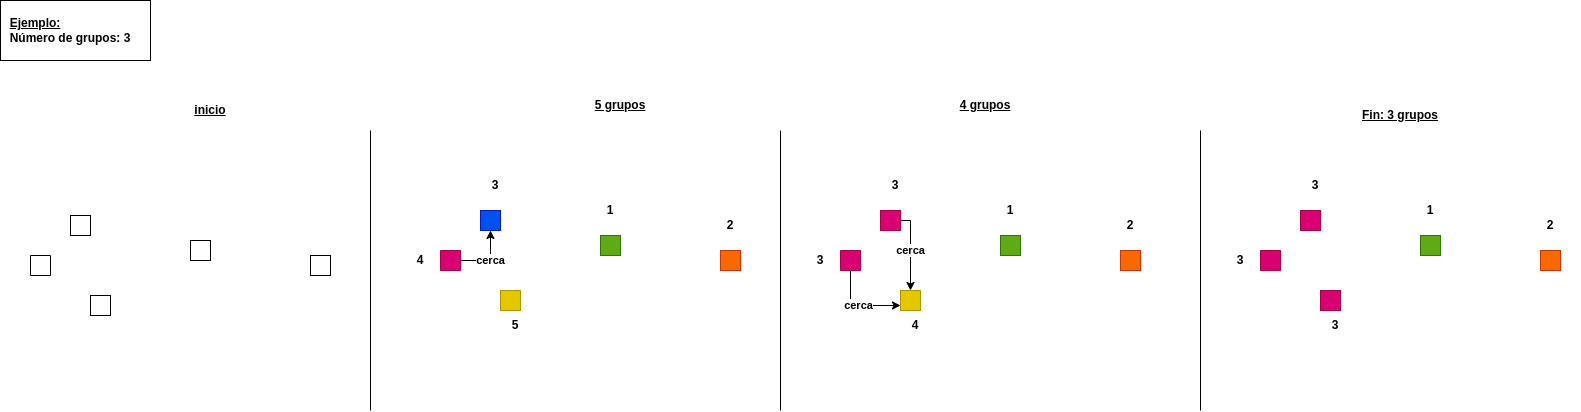

The diagram above was exported from draw.io. Its source (the exported page's mxGraphModel, read from the mxfile embedded in the PNG):
<mxGraphModel dx="2272" dy="807" grid="1" gridSize="10" guides="1" tooltips="1" connect="1" arrows="1" fold="1" page="1" pageScale="1" pageWidth="850" pageHeight="1100" math="0" shadow="0">
  <root>
    <mxCell id="0" />
    <mxCell id="1" parent="0" />
    <mxCell id="-s2C4rSOZ5v8DijUB-7Y-1" value="" style="whiteSpace=wrap;html=1;aspect=fixed;fillColor=#0050ef;fontColor=#ffffff;strokeColor=#001DBC;" vertex="1" parent="1">
      <mxGeometry x="-80" y="360" width="20" height="20" as="geometry" />
    </mxCell>
    <mxCell id="-s2C4rSOZ5v8DijUB-7Y-51" value="cerca" style="edgeStyle=orthogonalEdgeStyle;rounded=0;orthogonalLoop=1;jettySize=auto;html=1;fontStyle=1" edge="1" parent="1" source="-s2C4rSOZ5v8DijUB-7Y-2" target="-s2C4rSOZ5v8DijUB-7Y-1">
      <mxGeometry relative="1" as="geometry" />
    </mxCell>
    <mxCell id="-s2C4rSOZ5v8DijUB-7Y-2" value="" style="whiteSpace=wrap;html=1;aspect=fixed;fillColor=#d80073;fontColor=#ffffff;strokeColor=#A50040;direction=west;" vertex="1" parent="1">
      <mxGeometry x="-120" y="400" width="20" height="20" as="geometry" />
    </mxCell>
    <mxCell id="-s2C4rSOZ5v8DijUB-7Y-3" value="" style="whiteSpace=wrap;html=1;aspect=fixed;fillColor=#e3c800;fontColor=#000000;strokeColor=#B09500;" vertex="1" parent="1">
      <mxGeometry x="-60" y="440" width="20" height="20" as="geometry" />
    </mxCell>
    <mxCell id="-s2C4rSOZ5v8DijUB-7Y-4" value="" style="whiteSpace=wrap;html=1;aspect=fixed;fillColor=#fa6800;fontColor=#000000;strokeColor=#C73500;" vertex="1" parent="1">
      <mxGeometry x="160" y="400" width="20" height="20" as="geometry" />
    </mxCell>
    <mxCell id="-s2C4rSOZ5v8DijUB-7Y-5" value="" style="whiteSpace=wrap;html=1;aspect=fixed;fillColor=#60a917;fontColor=#ffffff;strokeColor=#2D7600;" vertex="1" parent="1">
      <mxGeometry x="40" y="385" width="20" height="20" as="geometry" />
    </mxCell>
    <mxCell id="-s2C4rSOZ5v8DijUB-7Y-27" value="" style="endArrow=none;html=1;rounded=0;" edge="1" parent="1">
      <mxGeometry width="50" height="50" relative="1" as="geometry">
        <mxPoint x="220" y="560" as="sourcePoint" />
        <mxPoint x="220" y="280" as="targetPoint" />
      </mxGeometry>
    </mxCell>
    <mxCell id="-s2C4rSOZ5v8DijUB-7Y-28" value="" style="endArrow=none;html=1;rounded=0;" edge="1" parent="1">
      <mxGeometry width="50" height="50" relative="1" as="geometry">
        <mxPoint x="640" y="560" as="sourcePoint" />
        <mxPoint x="640" y="280" as="targetPoint" />
      </mxGeometry>
    </mxCell>
    <mxCell id="-s2C4rSOZ5v8DijUB-7Y-29" value="&lt;b&gt;1&lt;/b&gt;" style="text;html=1;strokeColor=none;fillColor=none;align=center;verticalAlign=middle;whiteSpace=wrap;rounded=0;" vertex="1" parent="1">
      <mxGeometry x="20" y="345" width="60" height="30" as="geometry" />
    </mxCell>
    <mxCell id="-s2C4rSOZ5v8DijUB-7Y-30" value="&lt;b&gt;2&lt;/b&gt;" style="text;html=1;strokeColor=none;fillColor=none;align=center;verticalAlign=middle;whiteSpace=wrap;rounded=0;" vertex="1" parent="1">
      <mxGeometry x="140" y="360" width="60" height="30" as="geometry" />
    </mxCell>
    <mxCell id="-s2C4rSOZ5v8DijUB-7Y-31" value="&lt;b&gt;3&lt;/b&gt;" style="text;html=1;strokeColor=none;fillColor=none;align=center;verticalAlign=middle;whiteSpace=wrap;rounded=0;" vertex="1" parent="1">
      <mxGeometry x="-95" y="320" width="60" height="30" as="geometry" />
    </mxCell>
    <mxCell id="-s2C4rSOZ5v8DijUB-7Y-32" value="&lt;b&gt;4&lt;/b&gt;" style="text;html=1;strokeColor=none;fillColor=none;align=center;verticalAlign=middle;whiteSpace=wrap;rounded=0;" vertex="1" parent="1">
      <mxGeometry x="-170" y="395" width="60" height="30" as="geometry" />
    </mxCell>
    <mxCell id="-s2C4rSOZ5v8DijUB-7Y-33" value="&lt;b&gt;5&lt;/b&gt;" style="text;html=1;strokeColor=none;fillColor=none;align=center;verticalAlign=middle;whiteSpace=wrap;rounded=0;" vertex="1" parent="1">
      <mxGeometry x="-75" y="460" width="60" height="30" as="geometry" />
    </mxCell>
    <mxCell id="-s2C4rSOZ5v8DijUB-7Y-44" value="5 grupos" style="text;html=1;strokeColor=none;fillColor=none;align=center;verticalAlign=middle;whiteSpace=wrap;rounded=0;fontStyle=5" vertex="1" parent="1">
      <mxGeometry x="30" y="240" width="60" height="30" as="geometry" />
    </mxCell>
    <mxCell id="-s2C4rSOZ5v8DijUB-7Y-45" value="&lt;div style=&quot;text-align: left&quot;&gt;&lt;b&gt;&lt;u&gt;Ejemplo:&lt;/u&gt;&lt;/b&gt;&lt;/div&gt;&lt;b&gt;Número de grupos: 3&lt;/b&gt;" style="text;html=1;align=center;verticalAlign=middle;whiteSpace=wrap;rounded=0;" vertex="1" parent="1">
      <mxGeometry x="-555" y="165" width="130" height="30" as="geometry" />
    </mxCell>
    <mxCell id="-s2C4rSOZ5v8DijUB-7Y-48" value="4 grupos" style="text;html=1;strokeColor=none;fillColor=none;align=center;verticalAlign=middle;whiteSpace=wrap;rounded=0;fontStyle=5" vertex="1" parent="1">
      <mxGeometry x="370" y="240" width="110" height="30" as="geometry" />
    </mxCell>
    <mxCell id="-s2C4rSOZ5v8DijUB-7Y-49" value="Fin: 3 grupos" style="text;html=1;strokeColor=none;fillColor=none;align=center;verticalAlign=middle;whiteSpace=wrap;rounded=0;fontStyle=5" vertex="1" parent="1">
      <mxGeometry x="770" y="250" width="140" height="30" as="geometry" />
    </mxCell>
    <mxCell id="-s2C4rSOZ5v8DijUB-7Y-50" value="" style="rounded=0;whiteSpace=wrap;html=1;fillColor=none;" vertex="1" parent="1">
      <mxGeometry x="-560" y="150" width="150" height="60" as="geometry" />
    </mxCell>
    <mxCell id="-s2C4rSOZ5v8DijUB-7Y-86" value="cerca" style="edgeStyle=orthogonalEdgeStyle;rounded=0;orthogonalLoop=1;jettySize=auto;html=1;entryX=0.5;entryY=0;entryDx=0;entryDy=0;fontStyle=1" edge="1" parent="1" source="-s2C4rSOZ5v8DijUB-7Y-64" target="-s2C4rSOZ5v8DijUB-7Y-67">
      <mxGeometry relative="1" as="geometry">
        <Array as="points">
          <mxPoint x="350" y="370" />
        </Array>
      </mxGeometry>
    </mxCell>
    <mxCell id="-s2C4rSOZ5v8DijUB-7Y-64" value="" style="whiteSpace=wrap;html=1;aspect=fixed;fillColor=#d80073;fontColor=#ffffff;strokeColor=#A50040;" vertex="1" parent="1">
      <mxGeometry x="320" y="360" width="20" height="20" as="geometry" />
    </mxCell>
    <mxCell id="-s2C4rSOZ5v8DijUB-7Y-65" value="cerca" style="edgeStyle=orthogonalEdgeStyle;rounded=0;orthogonalLoop=1;jettySize=auto;html=1;entryX=0;entryY=0.75;entryDx=0;entryDy=0;fontStyle=1" edge="1" parent="1" source="-s2C4rSOZ5v8DijUB-7Y-66" target="-s2C4rSOZ5v8DijUB-7Y-67">
      <mxGeometry relative="1" as="geometry">
        <Array as="points">
          <mxPoint x="290" y="455" />
        </Array>
      </mxGeometry>
    </mxCell>
    <mxCell id="-s2C4rSOZ5v8DijUB-7Y-66" value="" style="whiteSpace=wrap;html=1;aspect=fixed;fillColor=#d80073;fontColor=#ffffff;strokeColor=#A50040;direction=west;" vertex="1" parent="1">
      <mxGeometry x="280" y="400" width="20" height="20" as="geometry" />
    </mxCell>
    <mxCell id="-s2C4rSOZ5v8DijUB-7Y-67" value="" style="whiteSpace=wrap;html=1;aspect=fixed;fillColor=#e3c800;fontColor=#000000;strokeColor=#B09500;" vertex="1" parent="1">
      <mxGeometry x="340" y="440" width="20" height="20" as="geometry" />
    </mxCell>
    <mxCell id="-s2C4rSOZ5v8DijUB-7Y-68" value="" style="whiteSpace=wrap;html=1;aspect=fixed;fillColor=#fa6800;fontColor=#000000;strokeColor=#C73500;" vertex="1" parent="1">
      <mxGeometry x="560" y="400" width="20" height="20" as="geometry" />
    </mxCell>
    <mxCell id="-s2C4rSOZ5v8DijUB-7Y-69" value="" style="whiteSpace=wrap;html=1;aspect=fixed;fillColor=#60a917;fontColor=#ffffff;strokeColor=#2D7600;" vertex="1" parent="1">
      <mxGeometry x="440" y="385" width="20" height="20" as="geometry" />
    </mxCell>
    <mxCell id="-s2C4rSOZ5v8DijUB-7Y-70" value="&lt;b&gt;1&lt;/b&gt;" style="text;html=1;strokeColor=none;fillColor=none;align=center;verticalAlign=middle;whiteSpace=wrap;rounded=0;" vertex="1" parent="1">
      <mxGeometry x="420" y="345" width="60" height="30" as="geometry" />
    </mxCell>
    <mxCell id="-s2C4rSOZ5v8DijUB-7Y-71" value="&lt;b&gt;2&lt;/b&gt;" style="text;html=1;strokeColor=none;fillColor=none;align=center;verticalAlign=middle;whiteSpace=wrap;rounded=0;" vertex="1" parent="1">
      <mxGeometry x="540" y="360" width="60" height="30" as="geometry" />
    </mxCell>
    <mxCell id="-s2C4rSOZ5v8DijUB-7Y-72" value="&lt;b&gt;3&lt;/b&gt;" style="text;html=1;strokeColor=none;fillColor=none;align=center;verticalAlign=middle;whiteSpace=wrap;rounded=0;" vertex="1" parent="1">
      <mxGeometry x="305" y="320" width="60" height="30" as="geometry" />
    </mxCell>
    <mxCell id="-s2C4rSOZ5v8DijUB-7Y-73" value="&lt;b&gt;3&lt;/b&gt;" style="text;html=1;strokeColor=none;fillColor=none;align=center;verticalAlign=middle;whiteSpace=wrap;rounded=0;" vertex="1" parent="1">
      <mxGeometry x="230" y="395" width="60" height="30" as="geometry" />
    </mxCell>
    <mxCell id="-s2C4rSOZ5v8DijUB-7Y-74" value="&lt;b&gt;4&lt;/b&gt;" style="text;html=1;strokeColor=none;fillColor=none;align=center;verticalAlign=middle;whiteSpace=wrap;rounded=0;" vertex="1" parent="1">
      <mxGeometry x="325" y="460" width="60" height="30" as="geometry" />
    </mxCell>
    <mxCell id="-s2C4rSOZ5v8DijUB-7Y-75" value="" style="whiteSpace=wrap;html=1;aspect=fixed;fillColor=#d80073;fontColor=#ffffff;strokeColor=#A50040;" vertex="1" parent="1">
      <mxGeometry x="740" y="360" width="20" height="20" as="geometry" />
    </mxCell>
    <mxCell id="-s2C4rSOZ5v8DijUB-7Y-77" value="" style="whiteSpace=wrap;html=1;aspect=fixed;fillColor=#d80073;fontColor=#ffffff;strokeColor=#A50040;direction=west;" vertex="1" parent="1">
      <mxGeometry x="700" y="400" width="20" height="20" as="geometry" />
    </mxCell>
    <mxCell id="-s2C4rSOZ5v8DijUB-7Y-78" value="" style="whiteSpace=wrap;html=1;aspect=fixed;fillColor=#d80073;fontColor=#ffffff;strokeColor=#A50040;" vertex="1" parent="1">
      <mxGeometry x="760" y="440" width="20" height="20" as="geometry" />
    </mxCell>
    <mxCell id="-s2C4rSOZ5v8DijUB-7Y-79" value="" style="whiteSpace=wrap;html=1;aspect=fixed;fillColor=#fa6800;fontColor=#000000;strokeColor=#C73500;" vertex="1" parent="1">
      <mxGeometry x="980" y="400" width="20" height="20" as="geometry" />
    </mxCell>
    <mxCell id="-s2C4rSOZ5v8DijUB-7Y-80" value="" style="whiteSpace=wrap;html=1;aspect=fixed;fillColor=#60a917;fontColor=#ffffff;strokeColor=#2D7600;" vertex="1" parent="1">
      <mxGeometry x="860" y="385" width="20" height="20" as="geometry" />
    </mxCell>
    <mxCell id="-s2C4rSOZ5v8DijUB-7Y-81" value="&lt;b&gt;1&lt;/b&gt;" style="text;html=1;strokeColor=none;fillColor=none;align=center;verticalAlign=middle;whiteSpace=wrap;rounded=0;" vertex="1" parent="1">
      <mxGeometry x="840" y="345" width="60" height="30" as="geometry" />
    </mxCell>
    <mxCell id="-s2C4rSOZ5v8DijUB-7Y-82" value="&lt;b&gt;2&lt;/b&gt;" style="text;html=1;strokeColor=none;fillColor=none;align=center;verticalAlign=middle;whiteSpace=wrap;rounded=0;" vertex="1" parent="1">
      <mxGeometry x="960" y="360" width="60" height="30" as="geometry" />
    </mxCell>
    <mxCell id="-s2C4rSOZ5v8DijUB-7Y-83" value="&lt;b&gt;3&lt;/b&gt;" style="text;html=1;strokeColor=none;fillColor=none;align=center;verticalAlign=middle;whiteSpace=wrap;rounded=0;" vertex="1" parent="1">
      <mxGeometry x="725" y="320" width="60" height="30" as="geometry" />
    </mxCell>
    <mxCell id="-s2C4rSOZ5v8DijUB-7Y-84" value="&lt;b&gt;3&lt;/b&gt;" style="text;html=1;strokeColor=none;fillColor=none;align=center;verticalAlign=middle;whiteSpace=wrap;rounded=0;" vertex="1" parent="1">
      <mxGeometry x="650" y="395" width="60" height="30" as="geometry" />
    </mxCell>
    <mxCell id="-s2C4rSOZ5v8DijUB-7Y-85" value="&lt;b&gt;3&lt;/b&gt;" style="text;html=1;strokeColor=none;fillColor=none;align=center;verticalAlign=middle;whiteSpace=wrap;rounded=0;" vertex="1" parent="1">
      <mxGeometry x="745" y="460" width="60" height="30" as="geometry" />
    </mxCell>
    <mxCell id="-s2C4rSOZ5v8DijUB-7Y-87" value="" style="whiteSpace=wrap;html=1;aspect=fixed;" vertex="1" parent="1">
      <mxGeometry x="-490" y="365" width="20" height="20" as="geometry" />
    </mxCell>
    <mxCell id="-s2C4rSOZ5v8DijUB-7Y-89" value="" style="whiteSpace=wrap;html=1;aspect=fixed;direction=west;" vertex="1" parent="1">
      <mxGeometry x="-530" y="405" width="20" height="20" as="geometry" />
    </mxCell>
    <mxCell id="-s2C4rSOZ5v8DijUB-7Y-90" value="" style="whiteSpace=wrap;html=1;aspect=fixed;" vertex="1" parent="1">
      <mxGeometry x="-470" y="445" width="20" height="20" as="geometry" />
    </mxCell>
    <mxCell id="-s2C4rSOZ5v8DijUB-7Y-91" value="" style="whiteSpace=wrap;html=1;aspect=fixed;" vertex="1" parent="1">
      <mxGeometry x="-250" y="405" width="20" height="20" as="geometry" />
    </mxCell>
    <mxCell id="-s2C4rSOZ5v8DijUB-7Y-92" value="" style="whiteSpace=wrap;html=1;aspect=fixed;" vertex="1" parent="1">
      <mxGeometry x="-370" y="390" width="20" height="20" as="geometry" />
    </mxCell>
    <mxCell id="-s2C4rSOZ5v8DijUB-7Y-98" value="inicio" style="text;html=1;strokeColor=none;fillColor=none;align=center;verticalAlign=middle;whiteSpace=wrap;rounded=0;fontStyle=5" vertex="1" parent="1">
      <mxGeometry x="-380" y="245" width="60" height="30" as="geometry" />
    </mxCell>
    <mxCell id="-s2C4rSOZ5v8DijUB-7Y-99" value="" style="endArrow=none;html=1;rounded=0;" edge="1" parent="1">
      <mxGeometry width="50" height="50" relative="1" as="geometry">
        <mxPoint x="-190" y="560" as="sourcePoint" />
        <mxPoint x="-190" y="280" as="targetPoint" />
      </mxGeometry>
    </mxCell>
  </root>
</mxGraphModel>